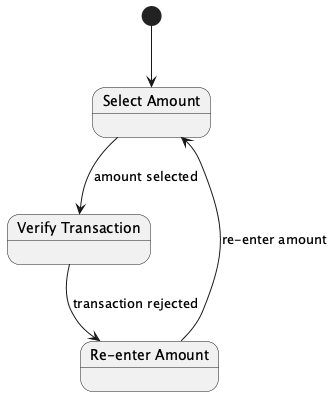

The diagram above was rendered by PlantUML. Its source (embedded in the PNG):
@startuml
[*] --> SelectAmount
state SelectAmount as "Select Amount"
state VerifyTransaction as "Verify Transaction"
state ReEnterAmount as "Re-enter Amount"

SelectAmount --> VerifyTransaction : amount selected
VerifyTransaction --> ReEnterAmount : transaction rejected
ReEnterAmount --> SelectAmount : re-enter amount
@enduml